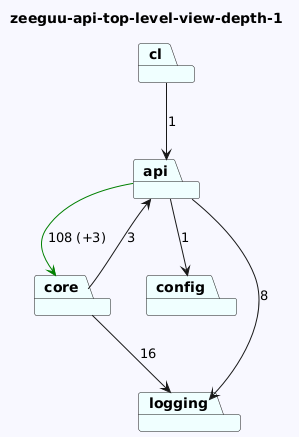

The diagram above was rendered by PlantUML. Its source (embedded in the PNG):
@startuml
skinparam backgroundColor GhostWhite
title zeeguu-api-top-level-view-depth-1
package "config" #Azure
package "cl" #Azure
package "core" #Azure
package "logging" #Azure
package "api" #Azure

"cl"-->"api"  : 1
"core"-->"logging"  : 16
"core"-->"api"  : 3

"api"-->"logging"  : 8
"api"-->"config"  : 1
"api"-->"core" #Green : 108 (+3)
@enduml